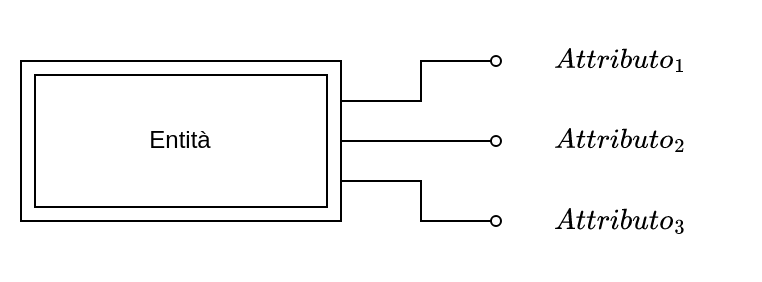

The diagram above was exported from draw.io. Its source (the exported page's mxGraphModel, read from the mxfile embedded in the PNG):
<mxGraphModel dx="916" dy="1372" grid="1" gridSize="10" guides="1" tooltips="1" connect="1" arrows="1" fold="1" page="1" pageScale="1" pageWidth="1100" pageHeight="850" math="1" shadow="0">
  <root>
    <mxCell id="0" />
    <mxCell id="1" parent="0" />
    <mxCell id="2" value="$$Attributo_1$$" style="text;html=1;strokeColor=none;fillColor=none;align=center;verticalAlign=middle;whiteSpace=wrap;rounded=0;" vertex="1" parent="1">
      <mxGeometry x="1840" y="-560" width="120" height="40" as="geometry" />
    </mxCell>
    <mxCell id="3" value="$$Attributo_2$$" style="text;html=1;strokeColor=none;fillColor=none;align=center;verticalAlign=middle;whiteSpace=wrap;rounded=0;" vertex="1" parent="1">
      <mxGeometry x="1840" y="-520" width="120" height="40" as="geometry" />
    </mxCell>
    <mxCell id="4" value="$$Attributo_3$$" style="text;html=1;strokeColor=none;fillColor=none;align=center;verticalAlign=middle;whiteSpace=wrap;rounded=0;" vertex="1" parent="1">
      <mxGeometry x="1840" y="-480" width="120" height="40" as="geometry" />
    </mxCell>
    <mxCell id="5" value="" style="endArrow=none;html=1;rounded=0;exitX=1;exitY=0.25;exitDx=0;exitDy=0;entryX=0;entryY=0.5;entryDx=0;entryDy=0;" edge="1" parent="1">
      <mxGeometry width="50" height="50" relative="1" as="geometry">
        <mxPoint x="1760" y="-520" as="sourcePoint" />
        <mxPoint x="1835" y="-540" as="targetPoint" />
        <Array as="points">
          <mxPoint x="1800" y="-520" />
          <mxPoint x="1800" y="-540" />
        </Array>
      </mxGeometry>
    </mxCell>
    <mxCell id="6" value="" style="endArrow=none;html=1;rounded=0;entryX=0;entryY=0.5;entryDx=0;entryDy=0;exitX=1;exitY=0.5;exitDx=0;exitDy=0;" edge="1" target="8" parent="1">
      <mxGeometry width="50" height="50" relative="1" as="geometry">
        <mxPoint x="1760" y="-500" as="sourcePoint" />
        <mxPoint x="1825" y="-510" as="targetPoint" />
      </mxGeometry>
    </mxCell>
    <mxCell id="7" value="" style="endArrow=none;html=1;rounded=0;entryX=0;entryY=0.5;entryDx=0;entryDy=0;exitX=1;exitY=0.75;exitDx=0;exitDy=0;" edge="1" target="9" parent="1">
      <mxGeometry width="50" height="50" relative="1" as="geometry">
        <mxPoint x="1760" y="-480" as="sourcePoint" />
        <mxPoint x="1850" y="-485" as="targetPoint" />
        <Array as="points">
          <mxPoint x="1800" y="-480" />
          <mxPoint x="1800" y="-460" />
        </Array>
      </mxGeometry>
    </mxCell>
    <mxCell id="8" value="" style="ellipse;whiteSpace=wrap;html=1;aspect=fixed;" vertex="1" parent="1">
      <mxGeometry x="1835" y="-502.5" width="5" height="5" as="geometry" />
    </mxCell>
    <mxCell id="9" value="" style="ellipse;whiteSpace=wrap;html=1;aspect=fixed;" vertex="1" parent="1">
      <mxGeometry x="1835" y="-462.5" width="5" height="5" as="geometry" />
    </mxCell>
    <mxCell id="10" value="Entità" style="shape=ext;double=1;rounded=0;whiteSpace=wrap;html=1;fillColor=default;fillOpacity=100;labelPadding=0;margin=5;" vertex="1" parent="1">
      <mxGeometry x="1600" y="-540" width="160" height="80" as="geometry" />
    </mxCell>
    <mxCell id="11" value="" style="ellipse;whiteSpace=wrap;html=1;aspect=fixed;" vertex="1" parent="1">
      <mxGeometry x="1835" y="-542.5" width="5" height="5" as="geometry" />
    </mxCell>
  </root>
</mxGraphModel>